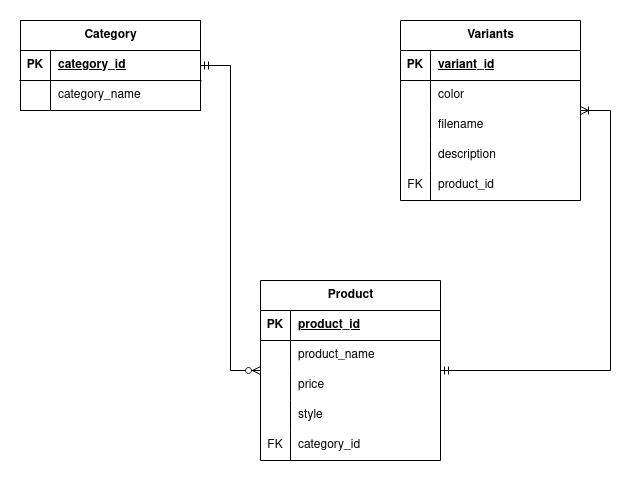

The diagram above was exported from draw.io. Its source (the exported page's mxGraphModel, read from the mxfile embedded in the PNG):
<mxGraphModel dx="838" dy="675" grid="1" gridSize="10" guides="1" tooltips="1" connect="1" arrows="1" fold="1" page="1" pageScale="1" pageWidth="850" pageHeight="1100" math="0" shadow="0">
  <root>
    <mxCell id="0" />
    <mxCell id="1" parent="0" />
    <mxCell id="IHR-gztZMjl1uE0W5GWM-1" value="Category" style="shape=table;startSize=30;container=1;collapsible=1;childLayout=tableLayout;fixedRows=1;rowLines=0;fontStyle=1;align=center;resizeLast=1;html=1;" vertex="1" parent="1">
      <mxGeometry x="960" y="240" width="180" height="90" as="geometry" />
    </mxCell>
    <mxCell id="IHR-gztZMjl1uE0W5GWM-2" value="" style="shape=tableRow;horizontal=0;startSize=0;swimlaneHead=0;swimlaneBody=0;fillColor=none;collapsible=0;dropTarget=0;points=[[0,0.5],[1,0.5]];portConstraint=eastwest;top=0;left=0;right=0;bottom=1;" vertex="1" parent="IHR-gztZMjl1uE0W5GWM-1">
      <mxGeometry y="30" width="180" height="30" as="geometry" />
    </mxCell>
    <mxCell id="IHR-gztZMjl1uE0W5GWM-3" value="PK" style="shape=partialRectangle;connectable=0;fillColor=none;top=0;left=0;bottom=0;right=0;fontStyle=1;overflow=hidden;whiteSpace=wrap;html=1;" vertex="1" parent="IHR-gztZMjl1uE0W5GWM-2">
      <mxGeometry width="30" height="30" as="geometry">
        <mxRectangle width="30" height="30" as="alternateBounds" />
      </mxGeometry>
    </mxCell>
    <mxCell id="IHR-gztZMjl1uE0W5GWM-4" value="category_id" style="shape=partialRectangle;connectable=0;fillColor=none;top=0;left=0;bottom=0;right=0;align=left;spacingLeft=6;fontStyle=5;overflow=hidden;whiteSpace=wrap;html=1;" vertex="1" parent="IHR-gztZMjl1uE0W5GWM-2">
      <mxGeometry x="30" width="150" height="30" as="geometry">
        <mxRectangle width="150" height="30" as="alternateBounds" />
      </mxGeometry>
    </mxCell>
    <mxCell id="IHR-gztZMjl1uE0W5GWM-5" value="" style="shape=tableRow;horizontal=0;startSize=0;swimlaneHead=0;swimlaneBody=0;fillColor=none;collapsible=0;dropTarget=0;points=[[0,0.5],[1,0.5]];portConstraint=eastwest;top=0;left=0;right=0;bottom=0;" vertex="1" parent="IHR-gztZMjl1uE0W5GWM-1">
      <mxGeometry y="60" width="180" height="30" as="geometry" />
    </mxCell>
    <mxCell id="IHR-gztZMjl1uE0W5GWM-6" value="" style="shape=partialRectangle;connectable=0;fillColor=none;top=0;left=0;bottom=0;right=0;editable=1;overflow=hidden;whiteSpace=wrap;html=1;" vertex="1" parent="IHR-gztZMjl1uE0W5GWM-5">
      <mxGeometry width="30" height="30" as="geometry">
        <mxRectangle width="30" height="30" as="alternateBounds" />
      </mxGeometry>
    </mxCell>
    <mxCell id="IHR-gztZMjl1uE0W5GWM-7" value="category_name" style="shape=partialRectangle;connectable=0;fillColor=none;top=0;left=0;bottom=0;right=0;align=left;spacingLeft=6;overflow=hidden;whiteSpace=wrap;html=1;" vertex="1" parent="IHR-gztZMjl1uE0W5GWM-5">
      <mxGeometry x="30" width="150" height="30" as="geometry">
        <mxRectangle width="150" height="30" as="alternateBounds" />
      </mxGeometry>
    </mxCell>
    <mxCell id="IHR-gztZMjl1uE0W5GWM-14" value="Product" style="shape=table;startSize=30;container=1;collapsible=1;childLayout=tableLayout;fixedRows=1;rowLines=0;fontStyle=1;align=center;resizeLast=1;html=1;" vertex="1" parent="1">
      <mxGeometry x="1200" y="500" width="180" height="180" as="geometry" />
    </mxCell>
    <mxCell id="IHR-gztZMjl1uE0W5GWM-15" value="" style="shape=tableRow;horizontal=0;startSize=0;swimlaneHead=0;swimlaneBody=0;fillColor=none;collapsible=0;dropTarget=0;points=[[0,0.5],[1,0.5]];portConstraint=eastwest;top=0;left=0;right=0;bottom=1;" vertex="1" parent="IHR-gztZMjl1uE0W5GWM-14">
      <mxGeometry y="30" width="180" height="30" as="geometry" />
    </mxCell>
    <mxCell id="IHR-gztZMjl1uE0W5GWM-16" value="PK" style="shape=partialRectangle;connectable=0;fillColor=none;top=0;left=0;bottom=0;right=0;fontStyle=1;overflow=hidden;whiteSpace=wrap;html=1;" vertex="1" parent="IHR-gztZMjl1uE0W5GWM-15">
      <mxGeometry width="30" height="30" as="geometry">
        <mxRectangle width="30" height="30" as="alternateBounds" />
      </mxGeometry>
    </mxCell>
    <mxCell id="IHR-gztZMjl1uE0W5GWM-17" value="product_id" style="shape=partialRectangle;connectable=0;fillColor=none;top=0;left=0;bottom=0;right=0;align=left;spacingLeft=6;fontStyle=5;overflow=hidden;whiteSpace=wrap;html=1;" vertex="1" parent="IHR-gztZMjl1uE0W5GWM-15">
      <mxGeometry x="30" width="150" height="30" as="geometry">
        <mxRectangle width="150" height="30" as="alternateBounds" />
      </mxGeometry>
    </mxCell>
    <mxCell id="IHR-gztZMjl1uE0W5GWM-21" value="" style="shape=tableRow;horizontal=0;startSize=0;swimlaneHead=0;swimlaneBody=0;fillColor=none;collapsible=0;dropTarget=0;points=[[0,0.5],[1,0.5]];portConstraint=eastwest;top=0;left=0;right=0;bottom=0;" vertex="1" parent="IHR-gztZMjl1uE0W5GWM-14">
      <mxGeometry y="60" width="180" height="30" as="geometry" />
    </mxCell>
    <mxCell id="IHR-gztZMjl1uE0W5GWM-22" value="" style="shape=partialRectangle;connectable=0;fillColor=none;top=0;left=0;bottom=0;right=0;editable=1;overflow=hidden;whiteSpace=wrap;html=1;" vertex="1" parent="IHR-gztZMjl1uE0W5GWM-21">
      <mxGeometry width="30" height="30" as="geometry">
        <mxRectangle width="30" height="30" as="alternateBounds" />
      </mxGeometry>
    </mxCell>
    <mxCell id="IHR-gztZMjl1uE0W5GWM-23" value="product_name" style="shape=partialRectangle;connectable=0;fillColor=none;top=0;left=0;bottom=0;right=0;align=left;spacingLeft=6;overflow=hidden;whiteSpace=wrap;html=1;" vertex="1" parent="IHR-gztZMjl1uE0W5GWM-21">
      <mxGeometry x="30" width="150" height="30" as="geometry">
        <mxRectangle width="150" height="30" as="alternateBounds" />
      </mxGeometry>
    </mxCell>
    <mxCell id="IHR-gztZMjl1uE0W5GWM-43" style="shape=tableRow;horizontal=0;startSize=0;swimlaneHead=0;swimlaneBody=0;fillColor=none;collapsible=0;dropTarget=0;points=[[0,0.5],[1,0.5]];portConstraint=eastwest;top=0;left=0;right=0;bottom=0;" vertex="1" parent="IHR-gztZMjl1uE0W5GWM-14">
      <mxGeometry y="90" width="180" height="30" as="geometry" />
    </mxCell>
    <mxCell id="IHR-gztZMjl1uE0W5GWM-44" style="shape=partialRectangle;connectable=0;fillColor=none;top=0;left=0;bottom=0;right=0;editable=1;overflow=hidden;whiteSpace=wrap;html=1;" vertex="1" parent="IHR-gztZMjl1uE0W5GWM-43">
      <mxGeometry width="30" height="30" as="geometry">
        <mxRectangle width="30" height="30" as="alternateBounds" />
      </mxGeometry>
    </mxCell>
    <mxCell id="IHR-gztZMjl1uE0W5GWM-45" value="price" style="shape=partialRectangle;connectable=0;fillColor=none;top=0;left=0;bottom=0;right=0;align=left;spacingLeft=6;overflow=hidden;whiteSpace=wrap;html=1;" vertex="1" parent="IHR-gztZMjl1uE0W5GWM-43">
      <mxGeometry x="30" width="150" height="30" as="geometry">
        <mxRectangle width="150" height="30" as="alternateBounds" />
      </mxGeometry>
    </mxCell>
    <mxCell id="IHR-gztZMjl1uE0W5GWM-46" style="shape=tableRow;horizontal=0;startSize=0;swimlaneHead=0;swimlaneBody=0;fillColor=none;collapsible=0;dropTarget=0;points=[[0,0.5],[1,0.5]];portConstraint=eastwest;top=0;left=0;right=0;bottom=0;" vertex="1" parent="IHR-gztZMjl1uE0W5GWM-14">
      <mxGeometry y="120" width="180" height="30" as="geometry" />
    </mxCell>
    <mxCell id="IHR-gztZMjl1uE0W5GWM-47" style="shape=partialRectangle;connectable=0;fillColor=none;top=0;left=0;bottom=0;right=0;editable=1;overflow=hidden;whiteSpace=wrap;html=1;" vertex="1" parent="IHR-gztZMjl1uE0W5GWM-46">
      <mxGeometry width="30" height="30" as="geometry">
        <mxRectangle width="30" height="30" as="alternateBounds" />
      </mxGeometry>
    </mxCell>
    <mxCell id="IHR-gztZMjl1uE0W5GWM-48" value="style" style="shape=partialRectangle;connectable=0;fillColor=none;top=0;left=0;bottom=0;right=0;align=left;spacingLeft=6;overflow=hidden;whiteSpace=wrap;html=1;" vertex="1" parent="IHR-gztZMjl1uE0W5GWM-46">
      <mxGeometry x="30" width="150" height="30" as="geometry">
        <mxRectangle width="150" height="30" as="alternateBounds" />
      </mxGeometry>
    </mxCell>
    <mxCell id="IHR-gztZMjl1uE0W5GWM-40" style="shape=tableRow;horizontal=0;startSize=0;swimlaneHead=0;swimlaneBody=0;fillColor=none;collapsible=0;dropTarget=0;points=[[0,0.5],[1,0.5]];portConstraint=eastwest;top=0;left=0;right=0;bottom=0;" vertex="1" parent="IHR-gztZMjl1uE0W5GWM-14">
      <mxGeometry y="150" width="180" height="30" as="geometry" />
    </mxCell>
    <mxCell id="IHR-gztZMjl1uE0W5GWM-41" value="FK" style="shape=partialRectangle;connectable=0;fillColor=none;top=0;left=0;bottom=0;right=0;editable=1;overflow=hidden;whiteSpace=wrap;html=1;" vertex="1" parent="IHR-gztZMjl1uE0W5GWM-40">
      <mxGeometry width="30" height="30" as="geometry">
        <mxRectangle width="30" height="30" as="alternateBounds" />
      </mxGeometry>
    </mxCell>
    <mxCell id="IHR-gztZMjl1uE0W5GWM-42" value="category_id" style="shape=partialRectangle;connectable=0;fillColor=none;top=0;left=0;bottom=0;right=0;align=left;spacingLeft=6;overflow=hidden;whiteSpace=wrap;html=1;" vertex="1" parent="IHR-gztZMjl1uE0W5GWM-40">
      <mxGeometry x="30" width="150" height="30" as="geometry">
        <mxRectangle width="150" height="30" as="alternateBounds" />
      </mxGeometry>
    </mxCell>
    <mxCell id="IHR-gztZMjl1uE0W5GWM-27" value="Variants" style="shape=table;startSize=30;container=1;collapsible=1;childLayout=tableLayout;fixedRows=1;rowLines=0;fontStyle=1;align=center;resizeLast=1;html=1;" vertex="1" parent="1">
      <mxGeometry x="1340" y="240" width="180" height="180" as="geometry" />
    </mxCell>
    <mxCell id="IHR-gztZMjl1uE0W5GWM-28" value="" style="shape=tableRow;horizontal=0;startSize=0;swimlaneHead=0;swimlaneBody=0;fillColor=none;collapsible=0;dropTarget=0;points=[[0,0.5],[1,0.5]];portConstraint=eastwest;top=0;left=0;right=0;bottom=1;" vertex="1" parent="IHR-gztZMjl1uE0W5GWM-27">
      <mxGeometry y="30" width="180" height="30" as="geometry" />
    </mxCell>
    <mxCell id="IHR-gztZMjl1uE0W5GWM-29" value="PK" style="shape=partialRectangle;connectable=0;fillColor=none;top=0;left=0;bottom=0;right=0;fontStyle=1;overflow=hidden;whiteSpace=wrap;html=1;" vertex="1" parent="IHR-gztZMjl1uE0W5GWM-28">
      <mxGeometry width="30" height="30" as="geometry">
        <mxRectangle width="30" height="30" as="alternateBounds" />
      </mxGeometry>
    </mxCell>
    <mxCell id="IHR-gztZMjl1uE0W5GWM-30" value="variant_id" style="shape=partialRectangle;connectable=0;fillColor=none;top=0;left=0;bottom=0;right=0;align=left;spacingLeft=6;fontStyle=5;overflow=hidden;whiteSpace=wrap;html=1;" vertex="1" parent="IHR-gztZMjl1uE0W5GWM-28">
      <mxGeometry x="30" width="150" height="30" as="geometry">
        <mxRectangle width="150" height="30" as="alternateBounds" />
      </mxGeometry>
    </mxCell>
    <mxCell id="IHR-gztZMjl1uE0W5GWM-31" value="" style="shape=tableRow;horizontal=0;startSize=0;swimlaneHead=0;swimlaneBody=0;fillColor=none;collapsible=0;dropTarget=0;points=[[0,0.5],[1,0.5]];portConstraint=eastwest;top=0;left=0;right=0;bottom=0;" vertex="1" parent="IHR-gztZMjl1uE0W5GWM-27">
      <mxGeometry y="60" width="180" height="30" as="geometry" />
    </mxCell>
    <mxCell id="IHR-gztZMjl1uE0W5GWM-32" value="" style="shape=partialRectangle;connectable=0;fillColor=none;top=0;left=0;bottom=0;right=0;editable=1;overflow=hidden;whiteSpace=wrap;html=1;" vertex="1" parent="IHR-gztZMjl1uE0W5GWM-31">
      <mxGeometry width="30" height="30" as="geometry">
        <mxRectangle width="30" height="30" as="alternateBounds" />
      </mxGeometry>
    </mxCell>
    <mxCell id="IHR-gztZMjl1uE0W5GWM-33" value="color" style="shape=partialRectangle;connectable=0;fillColor=none;top=0;left=0;bottom=0;right=0;align=left;spacingLeft=6;overflow=hidden;whiteSpace=wrap;html=1;" vertex="1" parent="IHR-gztZMjl1uE0W5GWM-31">
      <mxGeometry x="30" width="150" height="30" as="geometry">
        <mxRectangle width="150" height="30" as="alternateBounds" />
      </mxGeometry>
    </mxCell>
    <mxCell id="IHR-gztZMjl1uE0W5GWM-34" value="" style="shape=tableRow;horizontal=0;startSize=0;swimlaneHead=0;swimlaneBody=0;fillColor=none;collapsible=0;dropTarget=0;points=[[0,0.5],[1,0.5]];portConstraint=eastwest;top=0;left=0;right=0;bottom=0;" vertex="1" parent="IHR-gztZMjl1uE0W5GWM-27">
      <mxGeometry y="90" width="180" height="30" as="geometry" />
    </mxCell>
    <mxCell id="IHR-gztZMjl1uE0W5GWM-35" value="" style="shape=partialRectangle;connectable=0;fillColor=none;top=0;left=0;bottom=0;right=0;editable=1;overflow=hidden;whiteSpace=wrap;html=1;" vertex="1" parent="IHR-gztZMjl1uE0W5GWM-34">
      <mxGeometry width="30" height="30" as="geometry">
        <mxRectangle width="30" height="30" as="alternateBounds" />
      </mxGeometry>
    </mxCell>
    <mxCell id="IHR-gztZMjl1uE0W5GWM-36" value="filename" style="shape=partialRectangle;connectable=0;fillColor=none;top=0;left=0;bottom=0;right=0;align=left;spacingLeft=6;overflow=hidden;whiteSpace=wrap;html=1;" vertex="1" parent="IHR-gztZMjl1uE0W5GWM-34">
      <mxGeometry x="30" width="150" height="30" as="geometry">
        <mxRectangle width="150" height="30" as="alternateBounds" />
      </mxGeometry>
    </mxCell>
    <mxCell id="IHR-gztZMjl1uE0W5GWM-37" value="" style="shape=tableRow;horizontal=0;startSize=0;swimlaneHead=0;swimlaneBody=0;fillColor=none;collapsible=0;dropTarget=0;points=[[0,0.5],[1,0.5]];portConstraint=eastwest;top=0;left=0;right=0;bottom=0;" vertex="1" parent="IHR-gztZMjl1uE0W5GWM-27">
      <mxGeometry y="120" width="180" height="30" as="geometry" />
    </mxCell>
    <mxCell id="IHR-gztZMjl1uE0W5GWM-38" value="" style="shape=partialRectangle;connectable=0;fillColor=none;top=0;left=0;bottom=0;right=0;editable=1;overflow=hidden;whiteSpace=wrap;html=1;" vertex="1" parent="IHR-gztZMjl1uE0W5GWM-37">
      <mxGeometry width="30" height="30" as="geometry">
        <mxRectangle width="30" height="30" as="alternateBounds" />
      </mxGeometry>
    </mxCell>
    <mxCell id="IHR-gztZMjl1uE0W5GWM-39" value="description" style="shape=partialRectangle;connectable=0;fillColor=none;top=0;left=0;bottom=0;right=0;align=left;spacingLeft=6;overflow=hidden;whiteSpace=wrap;html=1;" vertex="1" parent="IHR-gztZMjl1uE0W5GWM-37">
      <mxGeometry x="30" width="150" height="30" as="geometry">
        <mxRectangle width="150" height="30" as="alternateBounds" />
      </mxGeometry>
    </mxCell>
    <mxCell id="IHR-gztZMjl1uE0W5GWM-49" style="shape=tableRow;horizontal=0;startSize=0;swimlaneHead=0;swimlaneBody=0;fillColor=none;collapsible=0;dropTarget=0;points=[[0,0.5],[1,0.5]];portConstraint=eastwest;top=0;left=0;right=0;bottom=0;" vertex="1" parent="IHR-gztZMjl1uE0W5GWM-27">
      <mxGeometry y="150" width="180" height="30" as="geometry" />
    </mxCell>
    <mxCell id="IHR-gztZMjl1uE0W5GWM-50" value="FK" style="shape=partialRectangle;connectable=0;fillColor=none;top=0;left=0;bottom=0;right=0;editable=1;overflow=hidden;whiteSpace=wrap;html=1;" vertex="1" parent="IHR-gztZMjl1uE0W5GWM-49">
      <mxGeometry width="30" height="30" as="geometry">
        <mxRectangle width="30" height="30" as="alternateBounds" />
      </mxGeometry>
    </mxCell>
    <mxCell id="IHR-gztZMjl1uE0W5GWM-51" value="product_id" style="shape=partialRectangle;connectable=0;fillColor=none;top=0;left=0;bottom=0;right=0;align=left;spacingLeft=6;overflow=hidden;whiteSpace=wrap;html=1;" vertex="1" parent="IHR-gztZMjl1uE0W5GWM-49">
      <mxGeometry x="30" width="150" height="30" as="geometry">
        <mxRectangle width="150" height="30" as="alternateBounds" />
      </mxGeometry>
    </mxCell>
    <mxCell id="IHR-gztZMjl1uE0W5GWM-64" value="" style="edgeStyle=entityRelationEdgeStyle;fontSize=12;html=1;endArrow=ERzeroToMany;startArrow=ERmandOne;rounded=0;" edge="1" parent="1" source="IHR-gztZMjl1uE0W5GWM-1" target="IHR-gztZMjl1uE0W5GWM-14">
      <mxGeometry width="100" height="100" relative="1" as="geometry">
        <mxPoint x="950" y="510" as="sourcePoint" />
        <mxPoint x="1050" y="410" as="targetPoint" />
      </mxGeometry>
    </mxCell>
    <mxCell id="IHR-gztZMjl1uE0W5GWM-65" value="" style="edgeStyle=entityRelationEdgeStyle;fontSize=12;html=1;endArrow=ERoneToMany;startArrow=ERmandOne;rounded=0;" edge="1" parent="1" source="IHR-gztZMjl1uE0W5GWM-14" target="IHR-gztZMjl1uE0W5GWM-27">
      <mxGeometry width="100" height="100" relative="1" as="geometry">
        <mxPoint x="1420" y="590" as="sourcePoint" />
        <mxPoint x="1260" y="420" as="targetPoint" />
      </mxGeometry>
    </mxCell>
  </root>
</mxGraphModel>